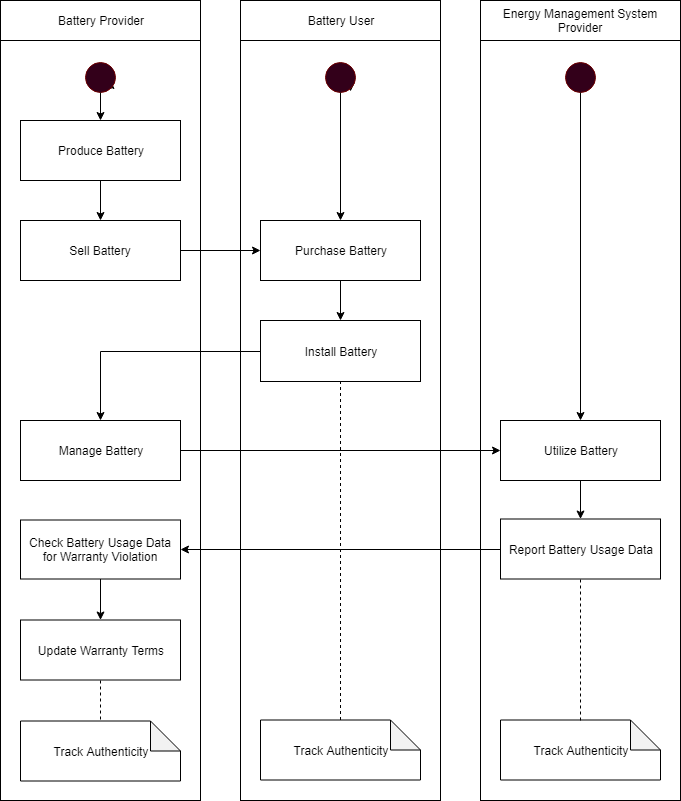

The diagram above was exported from draw.io. Its source (the exported page's mxGraphModel, read from the mxfile embedded in the PNG):
<mxGraphModel dx="1394" dy="787" grid="1" gridSize="10" guides="1" tooltips="1" connect="1" arrows="1" fold="1" page="1" pageScale="1" pageWidth="850" pageHeight="1100" math="0" shadow="0">
  <root>
    <mxCell id="0" />
    <mxCell id="1" parent="0" />
    <mxCell id="ZNtWGQgh4ibF2o-FGNfD-32" value="" style="rounded=0;whiteSpace=wrap;html=1;" parent="1" vertex="1">
      <mxGeometry x="540" y="80" width="200" height="760" as="geometry" />
    </mxCell>
    <mxCell id="ZNtWGQgh4ibF2o-FGNfD-31" value="" style="rounded=0;whiteSpace=wrap;html=1;" parent="1" vertex="1">
      <mxGeometry x="300" y="80" width="200" height="760" as="geometry" />
    </mxCell>
    <mxCell id="ZNtWGQgh4ibF2o-FGNfD-30" value="" style="rounded=0;whiteSpace=wrap;html=1;" parent="1" vertex="1">
      <mxGeometry x="60" y="80" width="200" height="760" as="geometry" />
    </mxCell>
    <mxCell id="ZNtWGQgh4ibF2o-FGNfD-1" style="edgeStyle=orthogonalEdgeStyle;rounded=0;html=1;exitX=1;exitY=1;exitDx=0;exitDy=0;jettySize=auto;orthogonalLoop=1;" parent="1" source="ouIQtioUFi8_NgvqQbCG-1" edge="1">
      <mxGeometry relative="1" as="geometry">
        <mxPoint x="170" y="120" as="targetPoint" />
      </mxGeometry>
    </mxCell>
    <mxCell id="ouIQtioUFi8_NgvqQbCG-1" value="" style="ellipse;whiteSpace=wrap;html=1;aspect=fixed;fillColor=#33001A;strokeColor=#6F0000;fontColor=#ffffff;" parent="1" vertex="1">
      <mxGeometry x="145" y="102" width="30" height="30" as="geometry" />
    </mxCell>
    <mxCell id="tNCVQz1q6AdUV0J2jKj4-1" value="" style="endArrow=classic;html=1;exitX=0.5;exitY=1;exitDx=0;exitDy=0;" parent="1" source="ouIQtioUFi8_NgvqQbCG-1" target="tNCVQz1q6AdUV0J2jKj4-2" edge="1">
      <mxGeometry width="50" height="50" relative="1" as="geometry">
        <mxPoint x="80" y="320" as="sourcePoint" />
        <mxPoint x="130" y="270" as="targetPoint" />
      </mxGeometry>
    </mxCell>
    <mxCell id="tNCVQz1q6AdUV0J2jKj4-16" style="edgeStyle=orthogonalEdgeStyle;rounded=0;html=1;entryX=0.5;entryY=0;entryDx=0;entryDy=0;jettySize=auto;orthogonalLoop=1;" parent="1" source="tNCVQz1q6AdUV0J2jKj4-2" target="tNCVQz1q6AdUV0J2jKj4-15" edge="1">
      <mxGeometry relative="1" as="geometry" />
    </mxCell>
    <mxCell id="tNCVQz1q6AdUV0J2jKj4-2" value="Produce Battery" style="rounded=0;whiteSpace=wrap;html=1;" parent="1" vertex="1">
      <mxGeometry x="80" y="160" width="160" height="60" as="geometry" />
    </mxCell>
    <mxCell id="tNCVQz1q6AdUV0J2jKj4-4" value="Battery User" style="rounded=0;whiteSpace=wrap;html=1;fillColor=none;" parent="1" vertex="1">
      <mxGeometry x="300" y="40" width="200" height="40" as="geometry" />
    </mxCell>
    <mxCell id="tNCVQz1q6AdUV0J2jKj4-5" value="Battery Provider" style="rounded=0;whiteSpace=wrap;html=1;fillColor=none;" parent="1" vertex="1">
      <mxGeometry x="60" y="40" width="200" height="40" as="geometry" />
    </mxCell>
    <mxCell id="tNCVQz1q6AdUV0J2jKj4-7" value="" style="ellipse;whiteSpace=wrap;html=1;aspect=fixed;fillColor=#33001A;strokeColor=#6F0000;fontColor=#ffffff;" parent="1" vertex="1">
      <mxGeometry x="625" y="102" width="30" height="30" as="geometry" />
    </mxCell>
    <mxCell id="tNCVQz1q6AdUV0J2jKj4-9" value="" style="endArrow=classic;html=1;exitX=0.5;exitY=1;exitDx=0;exitDy=0;" parent="1" source="tNCVQz1q6AdUV0J2jKj4-7" target="TVt6i8hPjAkXm4ZFycJu-16" edge="1">
      <mxGeometry width="50" height="50" relative="1" as="geometry">
        <mxPoint x="550" y="320" as="sourcePoint" />
        <mxPoint x="600" y="270" as="targetPoint" />
      </mxGeometry>
    </mxCell>
    <mxCell id="TVt6i8hPjAkXm4ZFycJu-3" value="" style="edgeStyle=orthogonalEdgeStyle;rounded=0;orthogonalLoop=1;jettySize=auto;html=1;" parent="1" source="tNCVQz1q6AdUV0J2jKj4-10" target="TVt6i8hPjAkXm4ZFycJu-16" edge="1">
      <mxGeometry relative="1" as="geometry" />
    </mxCell>
    <mxCell id="tNCVQz1q6AdUV0J2jKj4-12" value="Energy Management System Provider" style="rounded=0;whiteSpace=wrap;html=1;fillColor=none;" parent="1" vertex="1">
      <mxGeometry x="540" y="40" width="200" height="40" as="geometry" />
    </mxCell>
    <mxCell id="ZNtWGQgh4ibF2o-FGNfD-19" value="" style="edgeStyle=orthogonalEdgeStyle;rounded=0;html=1;jettySize=auto;orthogonalLoop=1;entryX=0;entryY=0.5;entryDx=0;entryDy=0;" parent="1" source="tNCVQz1q6AdUV0J2jKj4-15" target="ZNtWGQgh4ibF2o-FGNfD-7" edge="1">
      <mxGeometry relative="1" as="geometry">
        <mxPoint x="320" y="290" as="targetPoint" />
      </mxGeometry>
    </mxCell>
    <mxCell id="tNCVQz1q6AdUV0J2jKj4-15" value="Sell Battery" style="rounded=0;whiteSpace=wrap;html=1;" parent="1" vertex="1">
      <mxGeometry x="80" y="260" width="160" height="60" as="geometry" />
    </mxCell>
    <mxCell id="ZNtWGQgh4ibF2o-FGNfD-3" style="edgeStyle=orthogonalEdgeStyle;rounded=0;html=1;exitX=1;exitY=1;exitDx=0;exitDy=0;jettySize=auto;orthogonalLoop=1;" parent="1" source="ZNtWGQgh4ibF2o-FGNfD-4" edge="1">
      <mxGeometry relative="1" as="geometry">
        <mxPoint x="410" y="131" as="targetPoint" />
      </mxGeometry>
    </mxCell>
    <mxCell id="ZNtWGQgh4ibF2o-FGNfD-4" value="" style="ellipse;whiteSpace=wrap;html=1;aspect=fixed;fillColor=#33001A;strokeColor=#6F0000;fontColor=#ffffff;" parent="1" vertex="1">
      <mxGeometry x="385" y="102" width="30" height="30" as="geometry" />
    </mxCell>
    <mxCell id="ZNtWGQgh4ibF2o-FGNfD-5" value="" style="endArrow=classic;html=1;exitX=0.5;exitY=1;exitDx=0;exitDy=0;" parent="1" source="ZNtWGQgh4ibF2o-FGNfD-4" target="ZNtWGQgh4ibF2o-FGNfD-7" edge="1">
      <mxGeometry width="50" height="50" relative="1" as="geometry">
        <mxPoint x="320" y="331" as="sourcePoint" />
        <mxPoint x="370" y="281" as="targetPoint" />
      </mxGeometry>
    </mxCell>
    <mxCell id="ZNtWGQgh4ibF2o-FGNfD-17" value="" style="edgeStyle=orthogonalEdgeStyle;rounded=0;html=1;jettySize=auto;orthogonalLoop=1;" parent="1" source="ZNtWGQgh4ibF2o-FGNfD-7" target="ZNtWGQgh4ibF2o-FGNfD-9" edge="1">
      <mxGeometry relative="1" as="geometry" />
    </mxCell>
    <mxCell id="ZNtWGQgh4ibF2o-FGNfD-7" value="Purchase Battery" style="rounded=0;whiteSpace=wrap;html=1;" parent="1" vertex="1">
      <mxGeometry x="320" y="260" width="160" height="60" as="geometry" />
    </mxCell>
    <mxCell id="TVt6i8hPjAkXm4ZFycJu-2" value="" style="edgeStyle=orthogonalEdgeStyle;rounded=0;orthogonalLoop=1;jettySize=auto;html=1;" parent="1" source="ZNtWGQgh4ibF2o-FGNfD-9" target="tNCVQz1q6AdUV0J2jKj4-10" edge="1">
      <mxGeometry relative="1" as="geometry" />
    </mxCell>
    <mxCell id="ZNtWGQgh4ibF2o-FGNfD-9" value="Install Battery" style="rounded=0;whiteSpace=wrap;html=1;" parent="1" vertex="1">
      <mxGeometry x="320" y="360" width="160" height="61" as="geometry" />
    </mxCell>
    <mxCell id="TVt6i8hPjAkXm4ZFycJu-4" value="" style="edgeStyle=orthogonalEdgeStyle;rounded=0;orthogonalLoop=1;jettySize=auto;html=1;" parent="1" source="ZNtWGQgh4ibF2o-FGNfD-11" target="ZNtWGQgh4ibF2o-FGNfD-13" edge="1">
      <mxGeometry relative="1" as="geometry" />
    </mxCell>
    <mxCell id="ZNtWGQgh4ibF2o-FGNfD-11" value="Report Battery Usage Data" style="rounded=0;whiteSpace=wrap;html=1;" parent="1" vertex="1">
      <mxGeometry x="560" y="558.5" width="160" height="60" as="geometry" />
    </mxCell>
    <mxCell id="ZNtWGQgh4ibF2o-FGNfD-23" value="" style="edgeStyle=orthogonalEdgeStyle;rounded=0;html=1;jettySize=auto;orthogonalLoop=1;" parent="1" source="ZNtWGQgh4ibF2o-FGNfD-13" target="ZNtWGQgh4ibF2o-FGNfD-22" edge="1">
      <mxGeometry relative="1" as="geometry" />
    </mxCell>
    <mxCell id="ZNtWGQgh4ibF2o-FGNfD-13" value="Check Battery Usage Data for Warranty Violation" style="rounded=0;whiteSpace=wrap;html=1;" parent="1" vertex="1">
      <mxGeometry x="80" y="559.5" width="160" height="59" as="geometry" />
    </mxCell>
    <mxCell id="ZNtWGQgh4ibF2o-FGNfD-22" value="Update Warranty Terms" style="rounded=0;whiteSpace=wrap;html=1;" parent="1" vertex="1">
      <mxGeometry x="80" y="659.5" width="160" height="60" as="geometry" />
    </mxCell>
    <mxCell id="TVt6i8hPjAkXm4ZFycJu-8" value="" style="endArrow=none;dashed=1;html=1;entryX=0.5;entryY=1;entryDx=0;entryDy=0;" parent="1" source="TVt6i8hPjAkXm4ZFycJu-12" target="ZNtWGQgh4ibF2o-FGNfD-9" edge="1">
      <mxGeometry width="50" height="50" relative="1" as="geometry">
        <mxPoint x="400" y="660" as="sourcePoint" />
        <mxPoint x="170" y="330" as="targetPoint" />
      </mxGeometry>
    </mxCell>
    <mxCell id="TVt6i8hPjAkXm4ZFycJu-10" value="Track Authenticity" style="shape=note;whiteSpace=wrap;html=1;backgroundOutline=1;darkOpacity=0.05;" parent="1" vertex="1">
      <mxGeometry x="560" y="759.5" width="160" height="60" as="geometry" />
    </mxCell>
    <mxCell id="TVt6i8hPjAkXm4ZFycJu-11" value="" style="endArrow=none;dashed=1;html=1;exitX=0.5;exitY=0;exitDx=0;exitDy=0;exitPerimeter=0;entryX=0.5;entryY=1;entryDx=0;entryDy=0;" parent="1" source="TVt6i8hPjAkXm4ZFycJu-10" target="ZNtWGQgh4ibF2o-FGNfD-11" edge="1">
      <mxGeometry width="50" height="50" relative="1" as="geometry">
        <mxPoint x="410" y="669.5" as="sourcePoint" />
        <mxPoint x="410" y="530.5" as="targetPoint" />
      </mxGeometry>
    </mxCell>
    <mxCell id="TVt6i8hPjAkXm4ZFycJu-12" value="Track Authenticity" style="shape=note;whiteSpace=wrap;html=1;backgroundOutline=1;darkOpacity=0.05;" parent="1" vertex="1">
      <mxGeometry x="320" y="759.5" width="160" height="60" as="geometry" />
    </mxCell>
    <mxCell id="TVt6i8hPjAkXm4ZFycJu-14" value="" style="endArrow=none;dashed=1;html=1;exitX=0.5;exitY=1;exitDx=0;exitDy=0;entryX=0.5;entryY=0;entryDx=0;entryDy=0;entryPerimeter=0;" parent="1" source="ZNtWGQgh4ibF2o-FGNfD-22" target="TVt6i8hPjAkXm4ZFycJu-15" edge="1">
      <mxGeometry width="50" height="50" relative="1" as="geometry">
        <mxPoint x="410" y="729.5" as="sourcePoint" />
        <mxPoint x="410" y="769.5" as="targetPoint" />
      </mxGeometry>
    </mxCell>
    <mxCell id="TVt6i8hPjAkXm4ZFycJu-15" value="Track Authenticity" style="shape=note;whiteSpace=wrap;html=1;backgroundOutline=1;darkOpacity=0.05;" parent="1" vertex="1">
      <mxGeometry x="80" y="760.5" width="160" height="60" as="geometry" />
    </mxCell>
    <mxCell id="TVt6i8hPjAkXm4ZFycJu-17" value="" style="edgeStyle=orthogonalEdgeStyle;rounded=0;orthogonalLoop=1;jettySize=auto;html=1;" parent="1" source="TVt6i8hPjAkXm4ZFycJu-16" target="ZNtWGQgh4ibF2o-FGNfD-11" edge="1">
      <mxGeometry relative="1" as="geometry" />
    </mxCell>
    <mxCell id="TVt6i8hPjAkXm4ZFycJu-16" value="Utilize Battery" style="rounded=0;whiteSpace=wrap;html=1;" parent="1" vertex="1">
      <mxGeometry x="560" y="460" width="160" height="60" as="geometry" />
    </mxCell>
    <mxCell id="tNCVQz1q6AdUV0J2jKj4-10" value="Manage Battery" style="rounded=0;whiteSpace=wrap;html=1;" parent="1" vertex="1">
      <mxGeometry x="80" y="460" width="160" height="60" as="geometry" />
    </mxCell>
  </root>
</mxGraphModel>